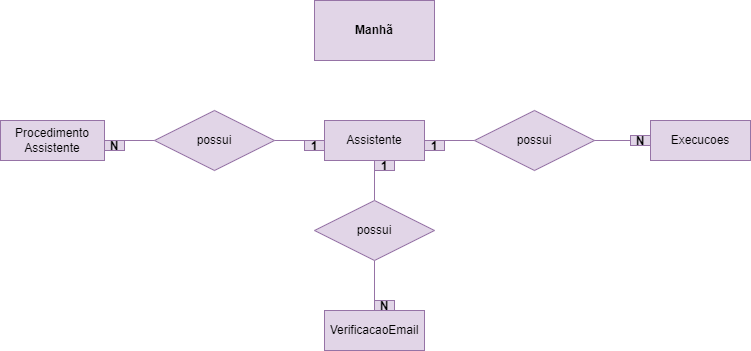

The diagram above was exported from draw.io. Its source (the exported page's mxGraphModel, read from the mxfile embedded in the PNG):
<mxGraphModel dx="1422" dy="695" grid="1" gridSize="10" guides="1" tooltips="1" connect="1" arrows="1" fold="1" page="1" pageScale="1" pageWidth="827" pageHeight="1169" math="0" shadow="0">
  <root>
    <mxCell id="Y2JgJp9DD5VJQmxRqjW5-0" />
    <mxCell id="Y2JgJp9DD5VJQmxRqjW5-1" parent="Y2JgJp9DD5VJQmxRqjW5-0" />
    <mxCell id="07AN5bgXfWeWsU4LdNCf-4" style="edgeStyle=orthogonalEdgeStyle;rounded=0;orthogonalLoop=1;jettySize=auto;html=1;endArrow=none;endFill=0;fillColor=#e1d5e7;strokeColor=#9673a6;" parent="Y2JgJp9DD5VJQmxRqjW5-1" source="Y2JgJp9DD5VJQmxRqjW5-2" target="xSv_tGI44Igv7MWIvPud-0" edge="1">
      <mxGeometry relative="1" as="geometry" />
    </mxCell>
    <mxCell id="Y2JgJp9DD5VJQmxRqjW5-2" value="Procedimento Assistente" style="whiteSpace=wrap;html=1;align=center;fillColor=#e1d5e7;strokeColor=#9673a6;" parent="Y2JgJp9DD5VJQmxRqjW5-1" vertex="1">
      <mxGeometry x="40" y="170" width="104" height="40" as="geometry" />
    </mxCell>
    <mxCell id="07AN5bgXfWeWsU4LdNCf-5" style="edgeStyle=orthogonalEdgeStyle;rounded=0;orthogonalLoop=1;jettySize=auto;html=1;endArrow=none;endFill=0;fillColor=#e1d5e7;strokeColor=#9673a6;" parent="Y2JgJp9DD5VJQmxRqjW5-1" source="xSv_tGI44Igv7MWIvPud-0" target="xSv_tGI44Igv7MWIvPud-1" edge="1">
      <mxGeometry relative="1" as="geometry" />
    </mxCell>
    <mxCell id="xSv_tGI44Igv7MWIvPud-0" value="possui" style="shape=rhombus;perimeter=rhombusPerimeter;whiteSpace=wrap;html=1;align=center;fillColor=#e1d5e7;strokeColor=#9673a6;" parent="Y2JgJp9DD5VJQmxRqjW5-1" vertex="1">
      <mxGeometry x="194" y="160" width="120" height="60" as="geometry" />
    </mxCell>
    <mxCell id="07AN5bgXfWeWsU4LdNCf-9" style="edgeStyle=orthogonalEdgeStyle;rounded=0;orthogonalLoop=1;jettySize=auto;html=1;endArrow=none;endFill=0;fillColor=#e1d5e7;strokeColor=#9673a6;" parent="Y2JgJp9DD5VJQmxRqjW5-1" source="xSv_tGI44Igv7MWIvPud-1" target="07AN5bgXfWeWsU4LdNCf-7" edge="1">
      <mxGeometry relative="1" as="geometry" />
    </mxCell>
    <mxCell id="NwIWBdz5SMNdv1_kX8fl-1" style="edgeStyle=orthogonalEdgeStyle;rounded=0;orthogonalLoop=1;jettySize=auto;html=1;entryX=0.5;entryY=0;entryDx=0;entryDy=0;endArrow=none;endFill=0;fillColor=#e1d5e7;strokeColor=#9673a6;" parent="Y2JgJp9DD5VJQmxRqjW5-1" source="xSv_tGI44Igv7MWIvPud-1" target="NtqkXmb7JYtkUs1t5Gs--0" edge="1">
      <mxGeometry relative="1" as="geometry" />
    </mxCell>
    <mxCell id="xSv_tGI44Igv7MWIvPud-1" value="Assistente" style="whiteSpace=wrap;html=1;align=center;fillColor=#e1d5e7;strokeColor=#9673a6;" parent="Y2JgJp9DD5VJQmxRqjW5-1" vertex="1">
      <mxGeometry x="364" y="170" width="100" height="40" as="geometry" />
    </mxCell>
    <mxCell id="07AN5bgXfWeWsU4LdNCf-0" value="Execucoes" style="whiteSpace=wrap;html=1;align=center;fillColor=#e1d5e7;strokeColor=#9673a6;" parent="Y2JgJp9DD5VJQmxRqjW5-1" vertex="1">
      <mxGeometry x="690" y="170" width="100" height="40" as="geometry" />
    </mxCell>
    <mxCell id="07AN5bgXfWeWsU4LdNCf-7" value="possui" style="shape=rhombus;perimeter=rhombusPerimeter;whiteSpace=wrap;html=1;align=center;fillColor=#e1d5e7;strokeColor=#9673a6;" parent="Y2JgJp9DD5VJQmxRqjW5-1" vertex="1">
      <mxGeometry x="514" y="160" width="120" height="60" as="geometry" />
    </mxCell>
    <mxCell id="07AN5bgXfWeWsU4LdNCf-23" value="1" style="text;align=center;fontStyle=1;verticalAlign=middle;spacingLeft=3;spacingRight=3;strokeColor=#9673a6;rotatable=0;points=[[0,0.5],[1,0.5]];portConstraint=eastwest;fillColor=#e1d5e7;" parent="Y2JgJp9DD5VJQmxRqjW5-1" vertex="1">
      <mxGeometry x="344" y="190" width="20" height="10" as="geometry" />
    </mxCell>
    <mxCell id="07AN5bgXfWeWsU4LdNCf-24" value="N" style="text;align=center;fontStyle=1;verticalAlign=middle;spacingLeft=3;spacingRight=3;strokeColor=#9673a6;rotatable=0;points=[[0,0.5],[1,0.5]];portConstraint=eastwest;fillColor=#e1d5e7;" parent="Y2JgJp9DD5VJQmxRqjW5-1" vertex="1">
      <mxGeometry x="144" y="190" width="20" height="10" as="geometry" />
    </mxCell>
    <mxCell id="07AN5bgXfWeWsU4LdNCf-25" value="1" style="text;align=center;fontStyle=1;verticalAlign=middle;spacingLeft=3;spacingRight=3;strokeColor=#9673a6;rotatable=0;points=[[0,0.5],[1,0.5]];portConstraint=eastwest;fillColor=#e1d5e7;" parent="Y2JgJp9DD5VJQmxRqjW5-1" vertex="1">
      <mxGeometry x="464" y="190" width="20" height="10" as="geometry" />
    </mxCell>
    <mxCell id="BGfAL78diNdPS2pVmDHk-0" value="&lt;b&gt;Manhã&lt;/b&gt;" style="whiteSpace=wrap;html=1;fillColor=#e1d5e7;strokeColor=#9673a6;" parent="Y2JgJp9DD5VJQmxRqjW5-1" vertex="1">
      <mxGeometry x="354" y="50" width="120" height="60" as="geometry" />
    </mxCell>
    <mxCell id="07AN5bgXfWeWsU4LdNCf-26" value="N" style="text;align=center;fontStyle=1;verticalAlign=middle;spacingLeft=3;spacingRight=3;strokeColor=#9673a6;rotatable=0;points=[[0,0.5],[1,0.5]];portConstraint=eastwest;fillColor=#e1d5e7;" parent="Y2JgJp9DD5VJQmxRqjW5-1" vertex="1">
      <mxGeometry x="670" y="185" width="20" height="10" as="geometry" />
    </mxCell>
    <mxCell id="BGfAL78diNdPS2pVmDHk-2" value="" style="edgeStyle=orthogonalEdgeStyle;rounded=0;orthogonalLoop=1;jettySize=auto;html=1;endArrow=none;endFill=0;fillColor=#e1d5e7;strokeColor=#9673a6;" parent="Y2JgJp9DD5VJQmxRqjW5-1" source="07AN5bgXfWeWsU4LdNCf-7" target="07AN5bgXfWeWsU4LdNCf-26" edge="1">
      <mxGeometry relative="1" as="geometry">
        <mxPoint x="634" y="190" as="sourcePoint" />
        <mxPoint x="684" y="190" as="targetPoint" />
      </mxGeometry>
    </mxCell>
    <mxCell id="NwIWBdz5SMNdv1_kX8fl-2" style="edgeStyle=orthogonalEdgeStyle;rounded=0;orthogonalLoop=1;jettySize=auto;html=1;endArrow=none;endFill=0;fillColor=#e1d5e7;strokeColor=#9673a6;" parent="Y2JgJp9DD5VJQmxRqjW5-1" source="NtqkXmb7JYtkUs1t5Gs--0" target="NtqkXmb7JYtkUs1t5Gs--4" edge="1">
      <mxGeometry relative="1" as="geometry" />
    </mxCell>
    <mxCell id="NtqkXmb7JYtkUs1t5Gs--0" value="possui" style="shape=rhombus;perimeter=rhombusPerimeter;whiteSpace=wrap;html=1;align=center;fillColor=#e1d5e7;strokeColor=#9673a6;" parent="Y2JgJp9DD5VJQmxRqjW5-1" vertex="1">
      <mxGeometry x="354" y="250" width="120" height="60" as="geometry" />
    </mxCell>
    <mxCell id="NtqkXmb7JYtkUs1t5Gs--4" value="VerificacaoEmail" style="whiteSpace=wrap;html=1;align=center;fillColor=#e1d5e7;strokeColor=#9673a6;" parent="Y2JgJp9DD5VJQmxRqjW5-1" vertex="1">
      <mxGeometry x="364" y="360" width="100" height="40" as="geometry" />
    </mxCell>
    <mxCell id="NwIWBdz5SMNdv1_kX8fl-3" value="1" style="text;align=center;fontStyle=1;verticalAlign=middle;spacingLeft=3;spacingRight=3;strokeColor=#9673a6;rotatable=0;points=[[0,0.5],[1,0.5]];portConstraint=eastwest;fillColor=#e1d5e7;" parent="Y2JgJp9DD5VJQmxRqjW5-1" vertex="1">
      <mxGeometry x="414" y="210" width="20" height="10" as="geometry" />
    </mxCell>
    <mxCell id="NwIWBdz5SMNdv1_kX8fl-5" value="N" style="text;align=center;fontStyle=1;verticalAlign=middle;spacingLeft=3;spacingRight=3;strokeColor=#9673a6;rotatable=0;points=[[0,0.5],[1,0.5]];portConstraint=eastwest;fillColor=#e1d5e7;" parent="Y2JgJp9DD5VJQmxRqjW5-1" vertex="1">
      <mxGeometry x="414" y="350" width="20" height="10" as="geometry" />
    </mxCell>
  </root>
</mxGraphModel>